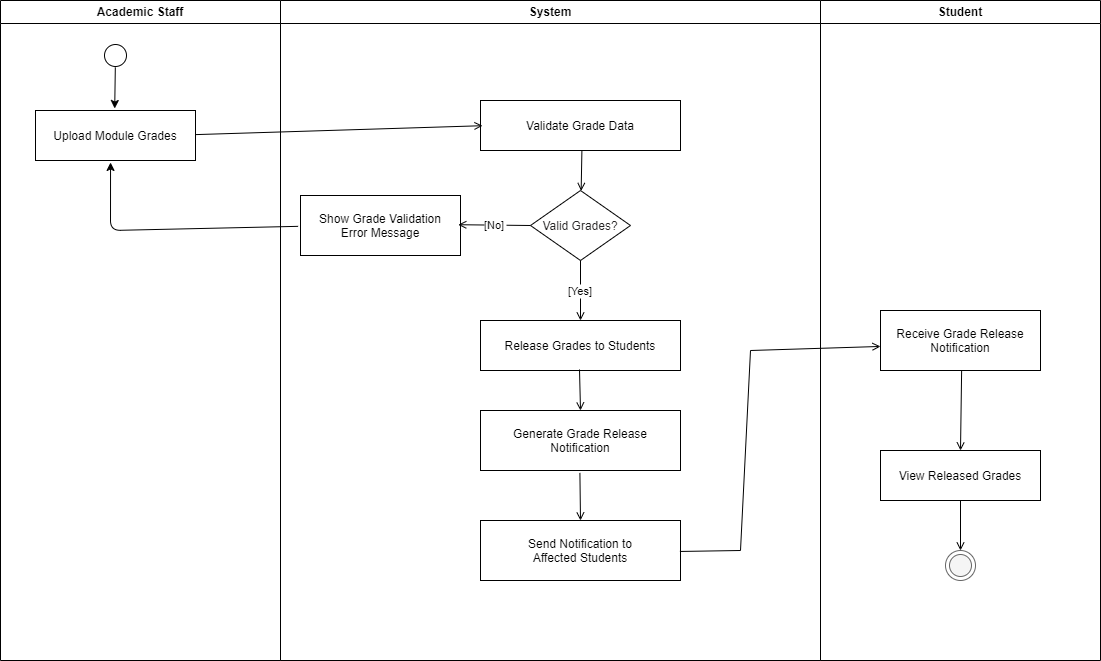

The diagram above was exported from draw.io. Its source (the exported page's mxGraphModel, read from the mxfile embedded in the PNG):
<mxGraphModel dx="352" dy="655" grid="1" gridSize="10" guides="1" tooltips="1" connect="1" arrows="1" fold="1" page="1" pageScale="1" pageWidth="1600" pageHeight="1000" math="0" shadow="0">
  <root>
    <mxCell id="0" />
    <mxCell id="1" parent="0" />
    <mxCell id="lane_staff" value="Academic Staff" style="swimlane;whiteSpace=wrap" parent="1" vertex="1">
      <mxGeometry x="60" y="40" width="280" height="660" as="geometry" />
    </mxCell>
    <mxCell id="4" style="edgeStyle=none;html=1;entryX=0.495;entryY=-0.04;entryDx=0;entryDy=0;entryPerimeter=0;exitX=0.494;exitY=0.893;exitDx=0;exitDy=0;exitPerimeter=0;" parent="lane_staff" source="start" target="a1" edge="1">
      <mxGeometry relative="1" as="geometry" />
    </mxCell>
    <mxCell id="start" value="" style="ellipse;shape=startState;fillColor=#FFFFFF;strokeColor=#000000;" parent="lane_staff" vertex="1">
      <mxGeometry x="100" y="40" width="30" height="30" as="geometry" />
    </mxCell>
    <mxCell id="a1" value="Upload Module Grades" style="" parent="lane_staff" vertex="1">
      <mxGeometry x="35" y="110" width="160" height="50" as="geometry" />
    </mxCell>
    <mxCell id="lane_system" value="System" style="swimlane;whiteSpace=wrap" parent="1" vertex="1">
      <mxGeometry x="340" y="40" width="540" height="660" as="geometry" />
    </mxCell>
    <mxCell id="a2" value="Validate Grade Data" style="" parent="lane_system" vertex="1">
      <mxGeometry x="200" y="100" width="200" height="50" as="geometry" />
    </mxCell>
    <mxCell id="d1" value="Valid Grades?" style="rhombus;fillColor=#ffffff;strokeColor=#000000;fontColor=#272525;" parent="lane_system" vertex="1">
      <mxGeometry x="250" y="190" width="100" height="70" as="geometry" />
    </mxCell>
    <mxCell id="a3" value="Release Grades to Students" style="" parent="lane_system" vertex="1">
      <mxGeometry x="200" y="320" width="200" height="50" as="geometry" />
    </mxCell>
    <mxCell id="a4" value="Generate Grade Release&#10;Notification" style="" parent="lane_system" vertex="1">
      <mxGeometry x="200" y="410" width="200" height="60" as="geometry" />
    </mxCell>
    <mxCell id="a5" value="Send Notification to&#10;Affected Students" style="" parent="lane_system" vertex="1">
      <mxGeometry x="200" y="520" width="200" height="60" as="geometry" />
    </mxCell>
    <mxCell id="error1" value="Show Grade Validation&#10;Error Message" style="" parent="lane_system" vertex="1">
      <mxGeometry x="20" y="195" width="160" height="60" as="geometry" />
    </mxCell>
    <mxCell id="e2" value="" style="endArrow=open;strokeColor=#000000;endFill=1;rounded=0;exitX=0.507;exitY=1.007;exitDx=0;exitDy=0;exitPerimeter=0;" parent="lane_system" source="a2" target="d1" edge="1">
      <mxGeometry relative="1" as="geometry" />
    </mxCell>
    <mxCell id="e3" value="[No]" style="endArrow=open;strokeColor=#000000;endFill=1;rounded=0;entryX=0.986;entryY=0.487;entryDx=0;entryDy=0;entryPerimeter=0;exitX=0;exitY=0.5;exitDx=0;exitDy=0;" parent="lane_system" source="d1" target="error1" edge="1">
      <mxGeometry relative="1" as="geometry">
        <mxPoint x="250" y="230" as="sourcePoint" />
        <mxPoint x="180" y="240" as="targetPoint" />
      </mxGeometry>
    </mxCell>
    <mxCell id="e4" value="[Yes]" style="endArrow=open;strokeColor=#000000;endFill=1;rounded=0;entryX=0.5;entryY=0;entryDx=0;entryDy=0;entryPerimeter=0;" parent="lane_system" source="d1" target="a3" edge="1">
      <mxGeometry relative="1" as="geometry">
        <mxPoint x="300" y="300" as="targetPoint" />
      </mxGeometry>
    </mxCell>
    <mxCell id="e5" value="" style="endArrow=open;strokeColor=#000000;endFill=1;rounded=0;exitX=0.495;exitY=0.98;exitDx=0;exitDy=0;exitPerimeter=0;" parent="lane_system" source="a3" edge="1">
      <mxGeometry relative="1" as="geometry">
        <mxPoint x="300" y="410" as="targetPoint" />
      </mxGeometry>
    </mxCell>
    <mxCell id="e6" value="" style="endArrow=open;strokeColor=#000000;endFill=1;rounded=0;exitX=0.497;exitY=1.04;exitDx=0;exitDy=0;exitPerimeter=0;" parent="lane_system" source="a4" edge="1">
      <mxGeometry relative="1" as="geometry">
        <mxPoint x="300" y="520" as="targetPoint" />
      </mxGeometry>
    </mxCell>
    <mxCell id="lane_student" value="Student" style="swimlane;whiteSpace=wrap" parent="1" vertex="1">
      <mxGeometry x="880" y="40" width="280" height="660" as="geometry" />
    </mxCell>
    <mxCell id="a6" value="Receive Grade Release&#10;Notification" style="" parent="lane_student" vertex="1">
      <mxGeometry x="60" y="310" width="160" height="60" as="geometry" />
    </mxCell>
    <mxCell id="a7" value="View Released Grades" style="" parent="lane_student" vertex="1">
      <mxGeometry x="60" y="450" width="160" height="50" as="geometry" />
    </mxCell>
    <mxCell id="end" value="" style="ellipse;shape=endState;fillColor=#f5f5f5;strokeColor=#666666" parent="lane_student" vertex="1">
      <mxGeometry x="125" y="550" width="30" height="30" as="geometry" />
    </mxCell>
    <mxCell id="e8" value="" style="endArrow=open;strokeColor=#000000;endFill=1;rounded=0;exitX=0.507;exitY=1.01;exitDx=0;exitDy=0;exitPerimeter=0;" parent="lane_student" source="a6" edge="1">
      <mxGeometry relative="1" as="geometry">
        <mxPoint x="140" y="450" as="targetPoint" />
      </mxGeometry>
    </mxCell>
    <mxCell id="e9" value="" style="endArrow=open;strokeColor=#000000;endFill=1;rounded=0" parent="lane_student" target="end" edge="1">
      <mxGeometry relative="1" as="geometry">
        <mxPoint x="140" y="500" as="sourcePoint" />
      </mxGeometry>
    </mxCell>
    <mxCell id="e1" value="" style="endArrow=open;strokeColor=#000000;endFill=1;rounded=0;entryX=0.01;entryY=0.504;entryDx=0;entryDy=0;entryPerimeter=0;exitX=1.002;exitY=0.482;exitDx=0;exitDy=0;exitPerimeter=0;" parent="1" source="a1" target="a2" edge="1">
      <mxGeometry relative="1" as="geometry">
        <mxPoint x="260" y="185" as="sourcePoint" />
      </mxGeometry>
    </mxCell>
    <mxCell id="e7" value="" style="endArrow=open;strokeColor=#000000;endFill=1;rounded=0;exitX=0.997;exitY=0.516;exitDx=0;exitDy=0;exitPerimeter=0;entryX=0;entryY=0.599;entryDx=0;entryDy=0;entryPerimeter=0;" parent="1" source="a5" target="a6" edge="1">
      <mxGeometry relative="1" as="geometry">
        <Array as="points">
          <mxPoint x="800" y="590" />
          <mxPoint x="810" y="390" />
        </Array>
      </mxGeometry>
    </mxCell>
    <mxCell id="2" style="edgeStyle=none;html=1;entryX=0.469;entryY=1.039;entryDx=0;entryDy=0;entryPerimeter=0;exitX=-0.015;exitY=0.514;exitDx=0;exitDy=0;exitPerimeter=0;" parent="1" source="error1" target="a1" edge="1">
      <mxGeometry relative="1" as="geometry">
        <mxPoint x="360" y="280" as="sourcePoint" />
        <Array as="points">
          <mxPoint x="170" y="270" />
        </Array>
      </mxGeometry>
    </mxCell>
  </root>
</mxGraphModel>